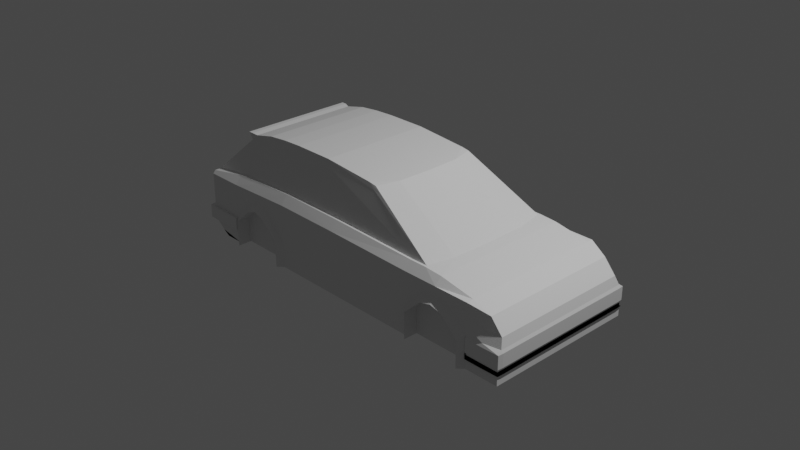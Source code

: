 # Source: restart09.blend  (saved by Blender 3.3.6; exported with 4.5.12 LTS)
import bpy
from mathutils import Matrix  # noqa: F401  (used for matrix-valued properties, if any)

bpy.ops.wm.read_factory_settings(use_empty=True)
scene = bpy.context.scene
scene.name = 'Scene'

# ---- collections
col_collection = bpy.data.collections.new('Collection'); scene.collection.children.link(col_collection)
col_reference = bpy.data.collections.new('Reference'); scene.collection.children.link(col_reference)

# ---- world
world_world = bpy.data.worlds.new('World'); scene.world = world_world
world_world.use_nodes = True; world_world.node_tree.nodes.clear()
_N = world_world.node_tree.nodes; _L = world_world.node_tree.links
n0 = _N.new('ShaderNodeOutputWorld'); n0.name = 'World Output'; n0.location = (300, 300)
n1 = _N.new('ShaderNodeBackground'); n1.name = 'Background'; n1.location = (10, 300)
n1.inputs[0].default_value = (0.05088, 0.05088, 0.05088, 1.0)
_L.new(n1.outputs[0], n0.inputs[0])
n0.is_active_output = True
world_world.color = (0.05088, 0.05088, 0.05088)
world_world.use_sun_shadow = False
world_world.sun_shadow_jitter_overblur = 0.0

# ---- cameras
cam_camera = bpy.data.cameras.new('Camera')
cam_camera.clip_end = 100.0
cam_camera.ortho_scale = 7.314

# ---- lights
light_light = bpy.data.lights.new('Light', 'POINT')
light_light.transmission_factor = 0.0
light_light.energy = 1000.0
light_light.shadow_soft_size = 0.1
light_light.shadow_maximum_resolution = 0.006
light_light.use_absolute_resolution = True

# ---- meshes
me_cube = bpy.data.meshes.new('Cube')
me_cube.from_pydata([(-1.945, 0.7593, -0.3315), (-2.067, 0.7593, 0.3249), (2.067, 0.7593, -0.3812), (1.63, 0.7593, -0.3812), (1.693, 0.7593, 0.2988), (1.304, 0.7593, -0.3812), (1.304, 0.7593, 0.3687), (0.974, 0.7593, -0.3812), (0.9109, 0.7593, 0.3812), (-0.1053, 0.7593, 0.4127), (-0.1053, 0.7593, -0.3812), (-1.592, 0.7593, -0.3812), (-1.655, 0.7593, 0.3823), (-1.268, 0.7593, 0.4052), (-1.268, 0.7593, -0.3812), (-0.8794, 0.7593, 0.4225), (-0.8794, 0.7593, -0.3812), (-2.067, 0.7593, 0.2921), (1.907, 0.7593, 0.2207), (-2.067, 0.4616, 0.158), (-2.067, 0.4616, 0.2921), (2.067, 0.4616, -0.3812), (-1.55, 0.0, 0.8188), (-0.4039, 0.0, 0.9082), (-1.309, 0.0, 0.8755), (-0.8561, 0.0, 0.9082), (-2.067, 0.7593, 0.158), (2.038, 0.7593, 0.06898), (1.437, 0.7593, 0.09484), (1.304, 0.7593, 0.1294), (1.166, 0.7593, 0.09484), (-1.083, 0.0, 0.8982), (0.1897, 0.0, 0.8596), (-1.373, 0.7593, 0.09654), (-1.268, 0.7593, 0.1325), (-1.161, 0.7593, 0.1021), (-1.945, 0.0, -0.3315), (-2.067, 0.0, 0.3249), (2.067, 0.0, -0.3812), (1.693, 0.0, 0.2988), (1.693, 0.0, -0.3812), (1.304, 0.0, -0.3812), (1.304, 0.0, 0.3687), (0.974, 0.0, -0.3812), (0.1897, 0.3784, 0.8596), (1.161, 0.4616, 0.3812), (-0.1053, 0.0, -0.3812), (-1.655, 0.0, -0.3812), (0.3426, 0.3784, 0.8457), (-2.067, 0.4616, 0.3249), (-1.268, 0.0, -0.3812), (-1.55, 0.3784, 0.8188), (-0.8794, 0.0, -0.3812), (1.907, 0.0, 0.2207), (-2.067, 0.0, 0.2921), (-2.067, 0.0, 0.158), (2.038, 0.0, 0.06898), (-2.067, 0.7593, -0.08839), (2.067, 0.7593, -0.02816), (1.63, 0.7593, -0.08839), (1.304, 0.7593, -0.08839), (0.974, 0.7593, -0.08839), (0.3552, 0.0, 0.846), (0.2774, 0.6224, 0.8456), (-1.592, 0.7593, -0.08839), (-1.268, 0.7593, -0.08839), (-0.9425, 0.7593, -0.08746), (2.067, 0.0, -0.02816), (-2.067, 0.0, -0.08839), (-1.083, 0.6224, 0.8982), (1.693, 0.7593, -0.3812), (-1.309, 0.6224, 0.8755), (0.9109, 0.7593, -0.3812), (-1.55, 0.6224, 0.8188), (-1.655, 0.7593, -0.3812), (-0.9425, 0.7593, -0.3812), (-0.8561, 0.6224, 0.9082), (0.1897, 0.6224, 0.8596), (-0.4039, 0.6224, 0.9082), (1.11, 0.7851, 0.3812), (1.172, 0.0, 0.3812), (1.097, 0.7593, 0.3812), (1.63, 0.0, -0.3812), (0.9109, 0.0, -0.3812), (-1.592, 0.0, -0.3812), (-0.9425, 0.0, -0.3812), (-2.067, 0.8585, -0.08839), (-1.945, 0.8585, -0.3315), (-1.655, 0.8585, -0.3812), (1.693, 0.7851, 0.2988), (2.067, 0.8218, -0.02816), (2.067, 0.8585, -0.3812), (1.693, 0.8585, -0.3812), (1.304, 0.7851, 0.3687), (1.693, 0.8585, -0.02816), (-0.1053, 0.7851, 0.4117), (0.9109, 0.7851, 0.3812), (0.9109, 0.8585, -0.08839), (0.9109, 0.8585, -0.3812), (-0.1053, 0.8585, -0.3812), (-0.8794, 0.7851, 0.4214), (-0.1053, 0.8585, -0.08839), (-2.067, 0.8315, 0.3249), (-1.655, 0.7851, 0.3822), (-1.655, 0.8585, -0.08839), (-1.268, 0.7851, 0.4044), (-0.8794, 0.8585, -0.3812), (-0.8794, 0.8585, -0.08785), (-2.067, 0.8585, 0.2921), (1.907, 0.7851, 0.2207), (1.693, 0.8585, 0.2921), (1.304, 0.8585, 0.2921), (0.9109, 0.8585, 0.2921), (-0.1053, 0.8585, 0.3124), (-1.655, 0.8585, 0.2921), (-1.268, 0.8585, 0.3067), (-0.8794, 0.8585, 0.32), (-2.067, 0.8585, 0.158), (2.038, 0.7851, 0.06898), (1.463, 0.8585, 0.158), (1.304, 0.8585, 0.1925), (1.14, 0.8585, 0.158), (-0.1053, 0.8585, 0.1678), (-1.394, 0.8585, 0.1603), (-1.268, 0.8585, 0.1977), (-1.141, 0.8585, 0.1683), (1.63, 0.9187, -0.08839), (1.63, 0.9187, -0.3812), (0.974, 0.9187, -0.08839), (0.974, 0.9187, -0.3812), (-1.592, 0.9163, -0.08839), (-1.592, 0.9163, -0.3812), (-0.9425, 0.9163, -0.08819), (-0.9425, 0.9163, -0.3812), (1.304, 0.9187, 0.1294), (1.437, 0.9187, 0.09484), (1.166, 0.9187, 0.09484), (-1.373, 0.9163, 0.09545), (-1.268, 0.9163, 0.1302), (-1.161, 0.9163, 0.09944), (-1.945, 0.4616, -0.3315), (1.693, 0.4616, 0.2988), (1.693, 0.4616, -0.3812), (1.304, 0.4616, -0.3812), (1.304, 0.4616, 0.3687), (0.9109, 0.4616, -0.3812), (-0.1053, 0.4616, -0.3812), (-1.655, 0.4616, -0.3812), (-1.268, 0.4616, -0.3812), (-0.8794, 0.4616, -0.3812), (1.907, 0.4616, 0.2207), (2.038, 0.4616, 0.06898), (2.067, 0.4616, -0.02816), (-2.067, 0.4616, -0.08839), (1.63, 0.4616, -0.3812), (0.974, 0.4616, -0.3812), (-1.592, 0.4616, -0.3812), (-0.9425, 0.4616, -0.3812), (-0.4039, 0.3784, 0.9082), (-1.309, 0.3784, 0.8755), (-1.083, 0.3784, 0.8982), (-0.8561, 0.3784, 0.9082), (-2.067, 0.7593, -0.2348), (-1.945, 0.8089, -0.3315), (-2.067, 0.0, -0.2348), (-1.945, 0.2308, -0.3315), (-2.067, 0.8089, -0.08839), (-2.067, 0.6105, -0.08839), (-2.067, 0.8585, -0.2348), (-1.861, 0.8585, -0.3812), (-1.655, 0.8585, -0.2348), (-1.861, 0.8585, -0.08839), (-1.945, 0.6105, -0.3315), (-2.067, 0.2308, -0.08839), (-2.067, 0.4616, -0.2348), (-2.067, 0.2308, -0.2348), (-1.861, 0.8585, -0.2348), (-2.067, 0.6105, -0.2348), (-2.067, 0.8089, -0.2348), (-2.067, 0.8089, -0.08839), (-2.067, 0.7593, -0.08839), (-2.067, 0.6105, -0.08839), (-1.861, 0.8585, -0.08839), (-1.655, 0.8585, -0.08839), (-2.067, 0.2308, -0.08839), (-2.067, 0.4616, -0.08839), (-2.067, 0.7593, -0.2348), (-2.067, 0.0, -0.08839), (-2.067, 0.0, -0.2348), (-2.067, 0.8585, -0.08839), (-2.067, 0.8585, -0.2348), (-1.655, 0.8585, -0.2348), (-2.067, 0.4616, -0.2348), (-2.067, 0.2308, -0.2348), (-1.861, 0.8585, -0.2348), (-2.067, 0.6105, -0.2348), (-2.067, 0.8089, -0.2348), (-2.067, 0.8089, -0.08839), (-2.067, 0.7593, -0.08839), (-2.067, 0.6105, -0.08839), (-1.861, 0.8585, -0.08839), (-1.655, 0.8585, -0.08839), (-2.067, 0.2308, -0.08839), (-2.067, 0.4616, -0.08839), (-2.067, 0.7593, -0.2348), (-2.067, 0.0, -0.08839), (-2.067, 0.0, -0.2348), (-2.067, 0.8585, -0.08839), (-2.067, 0.8585, -0.2348), (-1.655, 0.8585, -0.2348), (-2.067, 0.4616, -0.2348), (-2.067, 0.2308, -0.2348), (-1.861, 0.8585, -0.2348), (-2.067, 0.6105, -0.2348), (-2.067, 0.8089, -0.2348), (-2.067, 0.8089, -0.08839), (-2.067, 0.7593, -0.08839), (-2.067, 0.6105, -0.08839), (-1.861, 0.8585, -0.08839), (-1.655, 0.8585, -0.08839), (-2.067, 0.2308, -0.08839), (-2.067, 0.4616, -0.08839), (-2.067, 0.7593, -0.2348), (-2.067, 0.0, -0.08839), (-2.067, 0.0, -0.2348), (-2.067, 0.8585, -0.08839), (-2.067, 0.8585, -0.2348), (-1.655, 0.8585, -0.2348), (-2.067, 0.4616, -0.2348), (-2.067, 0.2308, -0.2348), (-1.861, 0.8585, -0.2348), (-2.067, 0.6105, -0.2348), (-2.067, 0.8089, -0.2348), (-2.136, 0.8089, -0.08839), (-2.136, 0.7593, -0.08839), (-2.136, 0.6105, -0.08839), (-1.861, 0.8898, -0.08839), (-1.655, 0.8898, -0.08839), (-2.136, 0.2308, -0.08839), (-2.136, 0.4616, -0.08839), (-2.136, 0.7593, -0.2348), (-2.136, 0.0, -0.08839), (-2.136, 0.0, -0.2348), (-2.127, 0.8806, -0.08839), (-2.127, 0.8806, -0.2348), (-1.655, 0.8898, -0.2348), (-2.136, 0.4616, -0.2348), (-2.136, 0.2308, -0.2348), (-1.861, 0.8898, -0.2348), (-2.136, 0.6105, -0.2348), (-2.136, 0.8089, -0.2348), (2.067, 0.7593, -0.2348), (2.067, 0.8089, -0.02816), (2.067, 0.0, -0.2348), (2.067, 0.6105, -0.3812), (2.067, 0.2308, -0.02816), (2.067, 0.8089, -0.3812), (2.067, 0.8585, -0.2348), (1.88, 0.8585, -0.3812), (1.693, 0.8585, -0.2348), (1.88, 0.8585, -0.02816), (2.067, 0.2308, -0.3812), (2.067, 0.6105, -0.02816), (2.067, 0.4616, -0.2348), (2.067, 0.6105, -0.2348), (1.88, 0.8585, -0.2348), (2.067, 0.2308, -0.2348), (2.067, 0.8089, -0.2348), (2.082, 0.8089, -0.05973), (2.078, 0.8693, -0.05973), (2.082, 0.2308, -0.05973), (2.082, 0.0, -0.05973), (1.88, 0.8738, -0.05973), (2.082, 0.6105, -0.05973), (2.082, 0.4616, -0.05973), (2.082, 0.7593, -0.05973), (2.082, 0.7593, -0.2061), (2.082, 0.0, -0.2061), (2.078, 0.8693, -0.2061), (1.693, 0.8738, -0.05973), (1.693, 0.8738, -0.2061), (2.082, 0.4616, -0.2061), (2.082, 0.6105, -0.2061), (1.88, 0.8738, -0.2061), (2.082, 0.2308, -0.2061), (2.082, 0.8089, -0.2061), (2.082, 0.4616, -0.2733), (2.067, 0.4616, -0.2733), (1.88, 0.8585, -0.2733), (1.88, 0.8738, -0.2733), (1.693, 0.8738, -0.2733), (1.693, 0.8585, -0.2733), (2.067, 0.6105, -0.2733), (2.067, 0.7593, -0.2733), (2.067, 0.8585, -0.2733), (2.082, 0.6105, -0.2733), (2.067, 0.2308, -0.2733), (2.067, 0.0, -0.2733), (2.067, 0.8089, -0.2733), (2.082, 0.7593, -0.2733), (2.078, 0.8693, -0.2733), (2.082, 0.2308, -0.2733), (2.082, 0.0, -0.2733), (2.082, 0.8089, -0.2733), (2.067, 0.7593, -0.3812), (2.067, 0.4616, -0.3812), (2.067, 0.0, -0.3812), (2.067, 0.8585, -0.3812), (2.067, 0.6105, -0.3812), (2.067, 0.8089, -0.3812), (2.067, 0.2308, -0.3812), (2.067, 0.6105, -0.2733), (2.067, 0.6105, -0.2061), (2.067, 0.4616, -0.2061), (2.067, 0.4616, -0.2733), (2.067, 0.7593, -0.2061), (1.88, 0.8585, -0.2061), (2.067, 0.8582, -0.2061), (1.693, 0.8585, -0.2061), (2.067, 0.2308, -0.2061), (2.067, 0.0, -0.2061), (2.067, 0.8083, -0.2061), (2.067, 0.8582, -0.2733), (2.067, 0.7593, -0.2733), (2.067, 0.8083, -0.2733), (1.88, 0.8585, -0.2733), (1.693, 0.8585, -0.2733), (2.067, 0.2308, -0.2733), (2.067, 0.0, -0.2733), (-1.105, 0.6386, 0.8399), (0.4517, 0.0, 0.791), (-0.8588, 0.6386, 0.8508), (0.3742, 0.6386, 0.7907), (0.2749, 0.6386, 0.803), (-0.3686, 0.6386, 0.8496), (-1.611, 0.6386, 0.7604), (-1.611, 0.0, 0.7604), (-1.35, 0.6386, 0.8172), (-1.611, 0.3882, 0.7604), (0.4393, 0.3882, 0.7908), (1.112, 0.0, 0.4155), (-0.8777, 0.7492, 0.4583), (1.036, 0.7492, 0.4155), (0.8577, 0.7492, 0.4165), (-0.1273, 0.7492, 0.4492), (-1.939, 0.7255, 0.447), (-1.63, 0.7492, 0.4187), (-1.255, 0.7492, 0.4415), (-1.939, 0.0, 0.447), (-1.939, 0.4411, 0.447), (1.101, 0.4555, 0.4155), (-0.1583, 0.7444, 0.4667), (-0.8592, 0.7444, 0.4751), (-0.8419, 0.6433, 0.8337), (-0.3788, 0.6434, 0.8326), (-1.267, 0.7442, 0.4578), (-1.595, 0.7444, 0.4379), (-1.34, 0.6435, 0.801), (-1.131, 0.6437, 0.8204), (0.7981, 0.7444, 0.4355), (-0.1169, 0.7441, 0.4659), (-0.3365, 0.6438, 0.8303), (0.2689, 0.6436, 0.7864), (-0.8946, 0.7444, 0.4746), (-1.229, 0.7444, 0.4597), (-1.093, 0.6434, 0.8234), (-0.8774, 0.6434, 0.8329), (-1.663, 0.6386, 0.8305), (-1.663, 0.0, 0.8305), (-1.663, 0.3882, 0.8305), (-1.611, 0.6386, 0.8305), (-1.611, 0.0, 0.8305), (-1.611, 0.3882, 0.8305)], [], [(152, 151, 56, 67, 255), (79, 81, 6, 93), (161, 160, 31, 25), (267, 256, 91, 257), (3, 59, 126, 127), (10, 16, 106, 99), (30, 61, 128, 136), (141, 39, 53, 150), (59, 28, 135, 126), (17, 1, 102, 108), (183, 191, 209, 201), (8, 81, 79, 96), (162, 177, 195, 186), (20, 49, 1, 17), (146, 46, 52, 149), (13, 15, 100, 105), (16, 75, 133, 106), (144, 45, 80, 42), (60, 29, 28, 59), (11, 74, 88, 131), (35, 34, 138, 139), (9, 8, 96, 95), (34, 33, 137, 138), (12, 13, 105, 103), (64, 33, 34, 65), (65, 34, 35, 66), (177, 162, 0, 172), (151, 150, 53, 56), (148, 157, 85, 50), (339, 332, 63, 48), (156, 148, 50, 84), (331, 329, 69, 76), (332, 333, 77, 63), (331, 76, 78, 334), (155, 143, 41, 43), (333, 334, 78, 77), (146, 145, 83, 46), (143, 154, 82, 41), (141, 144, 42, 39), (18, 4, 141, 150), (153, 19, 26, 57, 167), (266, 253, 38, 261), (106, 107, 101, 99), (61, 30, 29, 60), (19, 20, 17, 26), (142, 21, 261, 38, 40), (7, 61, 60, 5), (14, 65, 66, 75), (11, 64, 65, 14), (7, 72, 98, 129), (29, 30, 136, 134), (18, 27, 118, 109), (27, 58, 252, 90, 118), (5, 60, 59, 3), (28, 29, 134, 135), (140, 147, 47, 36, 165), (26, 17, 108, 117), (57, 26, 117, 86, 166), (1, 12, 103, 102), (75, 66, 132, 133), (70, 3, 127, 92), (6, 4, 89, 93), (64, 11, 131, 130), (66, 35, 139, 132), (154, 3, 70, 142), (155, 43, 83, 145), (156, 84, 47, 147), (157, 75, 16, 149), (256, 258, 91), (61, 7, 129, 128), (72, 10, 99, 98), (33, 64, 130, 137), (110, 89, 109), (111, 93, 89, 110), (112, 111, 120, 121), (113, 95, 96, 112), (125, 116, 113, 122), (108, 102, 103, 114), (114, 103, 105, 115), (115, 105, 100, 116), (124, 115, 116, 125), (123, 114, 115, 124), (117, 108, 114, 123), (125, 122, 101, 107), (122, 113, 112, 121), (120, 111, 110, 119), (119, 110, 109, 118), (94, 119, 118, 90, 260), (112, 96, 79, 93, 111), (101, 122, 121, 97), (16, 10, 146, 149), (86, 117, 123, 104, 171), (86, 171, 182, 189), (100, 95, 113, 116), (99, 101, 97, 98), (257, 265, 288, 294), (127, 126, 94, 259, 92), (128, 129, 98, 97), (130, 131, 88, 170, 104), (133, 132, 107, 106), (135, 134, 120, 119), (134, 136, 121, 120), (138, 137, 123, 124), (139, 138, 124, 125), (126, 135, 119, 94), (136, 128, 97, 121), (137, 130, 104, 123), (132, 139, 125, 107), (338, 336, 22, 51), (160, 159, 24, 31), (78, 76, 161, 158), (44, 158, 23, 32), (159, 51, 22, 24), (48, 63, 77, 44), (337, 335, 73, 71), (329, 337, 71, 69), (62, 48, 44, 32), (71, 73, 51, 159), (77, 78, 158, 44), (15, 9, 95, 100), (69, 71, 159, 160), (335, 338, 51, 73), (85, 157, 149, 52), (11, 156, 147, 74), (7, 155, 145, 72), (82, 154, 142, 40), (0, 74, 147, 140, 172), (70, 2, 254, 21, 142), (55, 54, 20, 19), (264, 263, 21, 254), (68, 55, 19, 153, 173), (4, 6, 144, 141), (5, 3, 154, 143), (10, 72, 145, 146), (7, 5, 143, 155), (351, 352, 353, 354), (11, 14, 148, 156), (330, 339, 48, 62), (14, 75, 157, 148), (27, 18, 150, 151), (175, 174, 140, 165), (6, 81, 45, 144), (54, 37, 49, 20), (76, 69, 160, 161), (58, 27, 151, 152, 262), (4, 18, 109, 89), (164, 175, 165, 36), (174, 175, 193, 192), (177, 174, 192, 195), (169, 176, 170, 88), (87, 168, 176, 169), (104, 170, 191, 183), (174, 177, 172, 140), (175, 164, 188, 193), (171, 104, 183, 182), (163, 178, 168, 87), (0, 162, 178, 163), (57, 166, 179, 180), (191, 194, 212, 209), (74, 0, 163, 87, 169, 88), (181, 180, 198, 199), (196, 186, 204, 214), (192, 193, 211, 210), (180, 179, 197, 198), (190, 196, 214, 208), (185, 181, 199, 203), (167, 57, 180, 181), (170, 176, 194, 191), (168, 178, 196, 190), (176, 168, 190, 194), (173, 153, 185, 184), (68, 173, 184, 187), (178, 162, 186, 196), (166, 86, 189, 179), (153, 167, 181, 185), (197, 207, 225, 215), (213, 210, 228, 231), (205, 202, 220, 223), (202, 203, 221, 220), (207, 200, 218, 225), (212, 208, 226, 230), (200, 201, 219, 218), (201, 209, 227, 219), (182, 183, 201, 200), (194, 190, 208, 212), (189, 182, 200, 207), (184, 185, 203, 202), (187, 184, 202, 205), (195, 192, 210, 213), (179, 189, 207, 197), (186, 195, 213, 204), (193, 188, 206, 211), (216, 215, 233, 234), (226, 232, 250, 244), (221, 217, 235, 239), (229, 224, 242, 247), (222, 231, 249, 240), (215, 225, 243, 233), (231, 228, 246, 249), (223, 220, 238, 241), (204, 213, 231, 222), (211, 206, 224, 229), (203, 199, 217, 221), (208, 214, 232, 226), (198, 197, 215, 216), (210, 211, 229, 228), (214, 204, 222, 232), (199, 198, 216, 217), (209, 212, 230, 227), (250, 233, 243, 244), (248, 236, 237, 245), (241, 238, 247, 242), (238, 239, 246, 247), (244, 243, 236, 248), (239, 235, 249, 246), (235, 234, 240, 249), (240, 234, 233, 250), (228, 229, 247, 246), (232, 222, 240, 250), (217, 216, 234, 235), (227, 230, 248, 245), (219, 227, 245, 237), (218, 219, 237, 236), (230, 226, 244, 248), (225, 218, 236, 243), (220, 221, 239, 238), (251, 264, 254, 2), (266, 263, 287, 296), (94, 260, 272, 279), (258, 265, 257, 91), (92, 259, 265, 258), (255, 67, 271, 270), (2, 70, 92, 258, 256), (263, 266, 261, 21), (300, 289, 325, 322), (252, 58, 275, 268), (259, 94, 279, 280), (263, 264, 292, 287), (251, 2, 256, 267), (283, 272, 269, 278), (275, 273, 282, 276), (273, 274, 281, 282), (280, 279, 272, 283), (274, 270, 284, 281), (270, 271, 277, 284), (268, 285, 278, 269), (275, 276, 285, 268), (281, 284, 319, 313), (290, 280, 318, 326), (58, 262, 273, 275), (262, 152, 274, 273), (264, 251, 293, 292), (152, 255, 270, 274), (286, 295, 311, 314), (260, 90, 269, 272), (90, 252, 268, 269), (294, 288, 289, 300), (296, 287, 286, 301), (287, 292, 295, 286), (292, 293, 299, 295), (297, 296, 301, 302), (288, 291, 290, 289), (298, 294, 300, 303), (293, 298, 303, 299), (295, 299, 323, 311), (253, 266, 296, 297), (265, 259, 291, 288), (267, 257, 294, 298), (251, 267, 298, 293), (299, 303, 324, 323), (280, 283, 316, 318), (259, 280, 290, 291), (303, 300, 322, 324), (254, 2, 304, 308), (91, 256, 309, 307), (21, 254, 308, 305), (261, 38, 306, 310), (256, 2, 304, 309), (21, 261, 310, 305), (316, 317, 322, 325), (321, 315, 323, 324), (312, 313, 314, 311), (317, 321, 324, 322), (318, 316, 325, 326), (313, 319, 327, 314), (319, 320, 328, 327), (315, 312, 311, 323), (284, 277, 320, 319), (276, 282, 312, 315), (289, 290, 326, 325), (278, 285, 321, 317), (282, 281, 313, 312), (301, 286, 314, 327), (285, 276, 315, 321), (302, 301, 327, 328), (283, 278, 317, 316), (340, 350, 339, 330), (345, 349, 338, 335), (355, 356, 357, 358), (346, 345, 335, 337), (349, 348, 336, 338), (359, 360, 361, 362), (342, 343, 333, 332), (363, 364, 365, 366), (9, 15, 341, 344), (350, 342, 332, 339), (45, 81, 342, 350), (15, 13, 347, 341), (81, 8, 343, 342), (8, 9, 344, 343), (49, 37, 348, 349), (12, 1, 345, 346), (13, 12, 346, 347), (1, 49, 349, 345), (80, 45, 350, 340), (161, 25, 23, 158), (344, 341, 352, 351), (341, 331, 353, 352), (331, 334, 354, 353), (334, 344, 351, 354), (347, 346, 356, 355), (346, 337, 357, 356), (337, 329, 358, 357), (329, 347, 355, 358), (343, 344, 360, 359), (344, 334, 361, 360), (334, 333, 362, 361), (333, 343, 359, 362), (341, 347, 364, 363), (347, 329, 365, 364), (329, 331, 366, 365), (331, 341, 363, 366), (338, 336, 368, 369), (335, 338, 369, 367), (369, 368, 371, 372), (367, 369, 372, 370), (370, 372, 51, 73), (372, 371, 22, 51), (370, 73, 335, 367)])
_uv = me_cube.uv_layers.new(name='UVMap')
_uv.uv.foreach_set('vector', [0.457, 0.549, 0.526, 0.549, 0.526, 0.625, 0.457, 0.625, 0.457, 0.587, 0.6806, 0.5, 0.6806, 0.5, 0.6711, 0.5, 0.6711, 0.5, 0.8032, 0.549, 0.8267, 0.549, 0.8267, 0.625, 0.8032, 0.625, 0.416, 0.5, 0.375, 0.5, 0.375, 0.5, 0.416, 0.5, 0.375, 0.4736, 0.457, 0.4736, 0.457, 0.4736, 0.375, 0.4736, 0.2601, 0.5, 0.1968, 0.5, 0.1968, 0.5, 0.2601, 0.5, 0.5083, 0.4339, 0.457, 0.4339, 0.457, 0.4339, 0.5083, 0.4339, 0.6476, 0.549, 0.6476, 0.625, 0.5958, 0.625, 0.5958, 0.549, 0.457, 0.4736, 0.5083, 0.4736, 0.5083, 0.4736, 0.457, 0.4736, 0.5958, 0.25, 0.6065, 0.25, 0.6065, 0.25, 0.5958, 0.25, 0.457, 0.2749, 0.416, 0.2749, 0.416, 0.2749, 0.457, 0.2749, 0.6949, 0.5, 0.6806, 0.5, 0.6806, 0.5, 0.6949, 0.5, 0.416, 0.25, 0.416, 0.2255, 0.416, 0.2255, 0.416, 0.25, 0.5958, 0.201, 0.6065, 0.201, 0.6065, 0.25, 0.5958, 0.25, 0.2601, 0.549, 0.2601, 0.625, 0.1968, 0.625, 0.1968, 0.549, 0.8267, 0.5, 0.8032, 0.5, 0.8032, 0.5, 0.8267, 0.5, 0.1968, 0.5, 0.193, 0.5, 0.193, 0.5, 0.1968, 0.5, 0.6711, 0.549, 0.6808, 0.549, 0.681, 0.625, 0.6711, 0.625, 0.457, 0.4539, 0.5083, 0.4539, 0.5083, 0.4736, 0.457, 0.4736, 0.1537, 0.5, 0.1499, 0.5, 0.1499, 0.5, 0.1537, 0.5, 0.5083, 0.318, 0.5083, 0.2983, 0.5083, 0.2983, 0.5083, 0.318, 0.7399, 0.5, 0.6949, 0.5, 0.6949, 0.5, 0.7399, 0.5, 0.5083, 0.2983, 0.5083, 0.2787, 0.5083, 0.2787, 0.5083, 0.2983, 0.8501, 0.5, 0.8267, 0.5, 0.8267, 0.5, 0.8501, 0.5, 0.457, 0.2787, 0.5083, 0.2787, 0.5083, 0.2983, 0.457, 0.2983, 0.457, 0.2983, 0.5083, 0.2983, 0.5083, 0.318, 0.457, 0.318, 0.416, 0.2255, 0.416, 0.25, 0.375, 0.25, 0.375, 0.2255, 0.526, 0.549, 0.5958, 0.549, 0.5958, 0.625, 0.526, 0.625, 0.1733, 0.549, 0.193, 0.549, 0.193, 0.625, 0.1733, 0.625, 0.6808, 0.549, 0.6806, 0.5, 0.6806, 0.5, 0.6808, 0.549, 0.1537, 0.549, 0.1733, 0.549, 0.1733, 0.625, 0.1537, 0.625, 0.8032, 0.5, 0.8267, 0.5, 0.8267, 0.5, 0.8032, 0.5, 0.6806, 0.5, 0.6949, 0.5, 0.6949, 0.5, 0.6806, 0.5, 0.8032, 0.5, 0.8032, 0.5, 0.7399, 0.5, 0.7399, 0.5, 0.3089, 0.549, 0.3289, 0.549, 0.3289, 0.625, 0.3089, 0.625, 0.6949, 0.5, 0.7399, 0.5, 0.7399, 0.5, 0.6949, 0.5, 0.2601, 0.549, 0.3051, 0.549, 0.3051, 0.625, 0.2601, 0.625, 0.3289, 0.549, 0.3486, 0.549, 0.3486, 0.625, 0.3289, 0.625, 0.6476, 0.549, 0.6711, 0.549, 0.6711, 0.625, 0.6476, 0.625, 0.5958, 0.5, 0.6476, 0.5, 0.6476, 0.549, 0.5958, 0.549, 0.457, 0.201, 0.526, 0.201, 0.526, 0.25, 0.457, 0.25, 0.457, 0.2255, 0.416, 0.587, 0.416, 0.625, 0.375, 0.625, 0.375, 0.587, 0.375, 0.3218, 0.457, 0.3218, 0.457, 0.3851, 0.375, 0.3851, 0.457, 0.4339, 0.5083, 0.4339, 0.5083, 0.4539, 0.457, 0.4539, 0.526, 0.201, 0.5958, 0.201, 0.5958, 0.25, 0.526, 0.25, 0.3524, 0.549, 0.375, 0.549, 0.375, 0.587, 0.375, 0.625, 0.3524, 0.625, 0.375, 0.4339, 0.457, 0.4339, 0.457, 0.4539, 0.375, 0.4539, 0.375, 0.2983, 0.457, 0.2983, 0.457, 0.318, 0.375, 0.318, 0.375, 0.2787, 0.457, 0.2787, 0.457, 0.2983, 0.375, 0.2983, 0.3089, 0.5, 0.3051, 0.5, 0.3051, 0.5, 0.3089, 0.5, 0.5083, 0.4539, 0.5083, 0.4339, 0.5083, 0.4339, 0.5083, 0.4539, 0.5958, 0.5, 0.526, 0.5, 0.526, 0.5, 0.5958, 0.5, 0.526, 0.5, 0.457, 0.5, 0.457, 0.5, 0.457, 0.5, 0.526, 0.5, 0.375, 0.4539, 0.457, 0.4539, 0.457, 0.4736, 0.375, 0.4736, 0.5083, 0.4736, 0.5083, 0.4539, 0.5083, 0.4539, 0.5083, 0.4736, 0.125, 0.549, 0.1499, 0.549, 0.1499, 0.625, 0.125, 0.625, 0.125, 0.587, 0.526, 0.25, 0.5958, 0.25, 0.5958, 0.25, 0.526, 0.25, 0.457, 0.25, 0.526, 0.25, 0.526, 0.25, 0.457, 0.25, 0.457, 0.25, 0.874, 0.5, 0.8501, 0.5, 0.8501, 0.5, 0.875, 0.5, 0.375, 0.318, 0.457, 0.318, 0.457, 0.318, 0.375, 0.318, 0.3524, 0.5, 0.3486, 0.5, 0.3486, 0.5, 0.3524, 0.5, 0.6711, 0.5, 0.6476, 0.5, 0.6476, 0.5, 0.6711, 0.5, 0.457, 0.2787, 0.375, 0.2787, 0.375, 0.2787, 0.457, 0.2787, 0.457, 0.318, 0.5083, 0.318, 0.5083, 0.318, 0.457, 0.318, 0.3486, 0.549, 0.3486, 0.5, 0.3524, 0.5, 0.3524, 0.549, 0.3089, 0.549, 0.3089, 0.625, 0.3051, 0.625, 0.3051, 0.549, 0.1537, 0.549, 0.1537, 0.625, 0.1499, 0.625, 0.1499, 0.549, 0.193, 0.549, 0.193, 0.5, 0.1968, 0.5, 0.1968, 0.549, 0.375, 0.5, 0.3637, 0.5, 0.375, 0.5, 0.457, 0.4339, 0.375, 0.4339, 0.375, 0.4339, 0.457, 0.4339, 0.3051, 0.5, 0.2601, 0.5, 0.2601, 0.5, 0.3051, 0.5, 0.5083, 0.2787, 0.457, 0.2787, 0.457, 0.2787, 0.5083, 0.2787, 0.5958, 0.4774, 0.625, 0.4774, 0.5958, 0.5, 0.5958, 0.4539, 0.625, 0.4539, 0.625, 0.4774, 0.5958, 0.4774, 0.5958, 0.4301, 0.5958, 0.4539, 0.526, 0.4539, 0.526, 0.4301, 0.5958, 0.3851, 0.6258, 0.3851, 0.625, 0.4301, 0.5958, 0.4301, 0.526, 0.3218, 0.5958, 0.3218, 0.5958, 0.3851, 0.526, 0.3851, 0.5958, 0.25, 0.6065, 0.25, 0.6251, 0.2749, 0.5958, 0.2749, 0.5958, 0.2749, 0.6251, 0.2749, 0.6257, 0.2983, 0.5958, 0.2983, 0.5958, 0.2983, 0.6257, 0.2983, 0.626, 0.3218, 0.5958, 0.3218, 0.526, 0.2983, 0.5958, 0.2983, 0.5958, 0.3218, 0.526, 0.3218, 0.526, 0.2749, 0.5958, 0.2749, 0.5958, 0.2983, 0.526, 0.2983, 0.526, 0.25, 0.5958, 0.25, 0.5958, 0.2749, 0.526, 0.2749, 0.526, 0.3218, 0.526, 0.3851, 0.457, 0.3851, 0.457, 0.3218, 0.526, 0.3851, 0.5958, 0.3851, 0.5958, 0.4301, 0.526, 0.4301, 0.526, 0.4539, 0.5958, 0.4539, 0.5958, 0.4774, 0.526, 0.4774, 0.526, 0.4774, 0.5958, 0.4774, 0.5958, 0.5, 0.526, 0.5, 0.457, 0.4774, 0.526, 0.4774, 0.526, 0.5, 0.457, 0.5, 0.457, 0.4887, 0.5958, 0.4301, 0.625, 0.4301, 0.625, 0.4421, 0.625, 0.4539, 0.5958, 0.4539, 0.457, 0.3851, 0.526, 0.3851, 0.526, 0.4301, 0.457, 0.4301, 0.1968, 0.5, 0.2601, 0.5, 0.2601, 0.549, 0.1968, 0.549, 0.457, 0.25, 0.526, 0.25, 0.526, 0.2749, 0.457, 0.2749, 0.457, 0.2624, 0.457, 0.25, 0.457, 0.2624, 0.457, 0.2624, 0.457, 0.25, 0.626, 0.3218, 0.6258, 0.3851, 0.5958, 0.3851, 0.5958, 0.3218, 0.375, 0.3851, 0.457, 0.3851, 0.457, 0.4301, 0.375, 0.4301, 0.416, 0.5, 0.416, 0.4887, 0.416, 0.4887, 0.416, 0.5, 0.375, 0.4736, 0.457, 0.4736, 0.457, 0.4774, 0.416, 0.4774, 0.375, 0.4774, 0.457, 0.4339, 0.375, 0.4339, 0.375, 0.4301, 0.457, 0.4301, 0.457, 0.2787, 0.375, 0.2787, 0.375, 0.2749, 0.416, 0.2749, 0.457, 0.2749, 0.375, 0.318, 0.457, 0.318, 0.457, 0.3218, 0.375, 0.3218, 0.5083, 0.4736, 0.5083, 0.4539, 0.526, 0.4539, 0.526, 0.4774, 0.5083, 0.4539, 0.5083, 0.4339, 0.526, 0.4301, 0.526, 0.4539, 0.5083, 0.2983, 0.5083, 0.2787, 0.526, 0.2749, 0.526, 0.2983, 0.5083, 0.318, 0.5083, 0.2983, 0.526, 0.2983, 0.526, 0.3218, 0.457, 0.4736, 0.5083, 0.4736, 0.526, 0.4774, 0.457, 0.4774, 0.5083, 0.4339, 0.457, 0.4339, 0.457, 0.4301, 0.526, 0.4301, 0.5083, 0.2787, 0.457, 0.2787, 0.457, 0.2749, 0.526, 0.2749, 0.457, 0.318, 0.5083, 0.318, 0.526, 0.3218, 0.457, 0.3218, 0.6228, 0.201, 0.6228, 0.125, 0.625, 0.125, 0.625, 0.201, 0.8267, 0.549, 0.8501, 0.549, 0.8501, 0.625, 0.8267, 0.625, 0.7399, 0.5, 0.8032, 0.5, 0.8032, 0.549, 0.7399, 0.549, 0.6949, 0.549, 0.7399, 0.549, 0.7399, 0.625, 0.6949, 0.625, 0.8501, 0.549, 0.875, 0.549, 0.875, 0.625, 0.8501, 0.625, 0.6808, 0.549, 0.6806, 0.5, 0.6949, 0.5, 0.6949, 0.549, 0.8501, 0.5, 0.8749, 0.5, 0.875, 0.5, 0.8501, 0.5, 0.8267, 0.5, 0.8501, 0.5, 0.8501, 0.5, 0.8267, 0.5, 0.681, 0.625, 0.6808, 0.549, 0.6949, 0.549, 0.6949, 0.625, 0.8501, 0.5, 0.875, 0.5, 0.875, 0.549, 0.8501, 0.549, 0.6949, 0.5, 0.7399, 0.5, 0.7399, 0.549, 0.6949, 0.549, 0.8032, 0.5, 0.7399, 0.5, 0.7399, 0.5, 0.8032, 0.5, 0.8267, 0.5, 0.8501, 0.5, 0.8501, 0.549, 0.8267, 0.549, 0.6228, 0.25, 0.6228, 0.201, 0.625, 0.201, 0.625, 0.25, 0.193, 0.625, 0.193, 0.549, 0.1968, 0.549, 0.1968, 0.625, 0.1537, 0.5, 0.1537, 0.549, 0.1499, 0.549, 0.1499, 0.5, 0.3089, 0.5, 0.3089, 0.549, 0.3051, 0.549, 0.3051, 0.5, 0.3486, 0.625, 0.3486, 0.549, 0.3524, 0.549, 0.3524, 0.625, 0.125, 0.5, 0.1499, 0.5, 0.1499, 0.549, 0.125, 0.549, 0.125, 0.5245, 0.3524, 0.5, 0.375, 0.5, 0.375, 0.5245, 0.375, 0.549, 0.3524, 0.549, 0.526, 0.125, 0.5958, 0.125, 0.5958, 0.201, 0.526, 0.201, 0.416, 0.5245, 0.416, 0.549, 0.375, 0.549, 0.375, 0.5245, 0.457, 0.125, 0.526, 0.125, 0.526, 0.201, 0.457, 0.201, 0.457, 0.163, 0.6476, 0.5, 0.6711, 0.5, 0.6711, 0.549, 0.6476, 0.549, 0.3289, 0.5, 0.3486, 0.5, 0.3486, 0.549, 0.3289, 0.549, 0.2601, 0.5, 0.3051, 0.5, 0.3051, 0.549, 0.2601, 0.549, 0.3089, 0.5, 0.3289, 0.5, 0.3289, 0.549, 0.3089, 0.549, 0.7417, 0.5, 0.8015, 0.5, 0.8011, 0.5, 0.7422, 0.5, 0.1537, 0.5, 0.1733, 0.5, 0.1733, 0.549, 0.1537, 0.549, 0.681, 0.625, 0.6808, 0.549, 0.6808, 0.549, 0.681, 0.625, 0.1733, 0.5, 0.193, 0.5, 0.193, 0.549, 0.1733, 0.549, 0.526, 0.5, 0.5958, 0.5, 0.5958, 0.549, 0.526, 0.549, 0.416, 0.163, 0.416, 0.201, 0.375, 0.201, 0.375, 0.163, 0.6711, 0.5, 0.6806, 0.5, 0.6808, 0.549, 0.6711, 0.549, 0.5958, 0.125, 0.6065, 0.125, 0.6065, 0.201, 0.5958, 0.201, 0.8032, 0.5, 0.8267, 0.5, 0.8267, 0.549, 0.8032, 0.549, 0.457, 0.5, 0.526, 0.5, 0.526, 0.549, 0.457, 0.549, 0.457, 0.5245, 0.6476, 0.5, 0.5958, 0.5, 0.5958, 0.5, 0.6476, 0.5, 0.416, 0.125, 0.416, 0.163, 0.375, 0.163, 0.375, 0.125, 0.416, 0.201, 0.416, 0.163, 0.416, 0.163, 0.416, 0.201, 0.416, 0.2255, 0.416, 0.201, 0.416, 0.201, 0.416, 0.2255, 0.375, 0.2624, 0.416, 0.2624, 0.416, 0.2749, 0.375, 0.2749, 0.375, 0.25, 0.416, 0.25, 0.416, 0.2624, 0.375, 0.2624, 0.457, 0.2749, 0.416, 0.2749, 0.416, 0.2749, 0.457, 0.2749, 0.416, 0.201, 0.416, 0.2255, 0.375, 0.2255, 0.375, 0.201, 0.416, 0.163, 0.416, 0.125, 0.416, 0.125, 0.416, 0.163, 0.457, 0.2624, 0.457, 0.2749, 0.457, 0.2749, 0.457, 0.2624, 0.375, 0.25, 0.416, 0.25, 0.416, 0.25, 0.375, 0.25, 0.375, 0.25, 0.416, 0.25, 0.416, 0.25, 0.375, 0.25, 0.457, 0.25, 0.457, 0.25, 0.457, 0.25, 0.457, 0.25, 0.416, 0.2749, 0.416, 0.2624, 0.416, 0.2624, 0.416, 0.2749, 0.1499, 0.5, 0.125, 0.5, 0.125, 0.5, 0.125, 0.5, 0.1374, 0.5, 0.1499, 0.5, 0.457, 0.2255, 0.457, 0.25, 0.457, 0.25, 0.457, 0.2255, 0.416, 0.25, 0.416, 0.25, 0.416, 0.25, 0.416, 0.25, 0.416, 0.201, 0.416, 0.163, 0.416, 0.163, 0.416, 0.201, 0.457, 0.25, 0.457, 0.25, 0.457, 0.25, 0.457, 0.25, 0.416, 0.25, 0.416, 0.25, 0.416, 0.25, 0.416, 0.25, 0.457, 0.201, 0.457, 0.2255, 0.457, 0.2255, 0.457, 0.201, 0.457, 0.2255, 0.457, 0.25, 0.457, 0.25, 0.457, 0.2255, 0.416, 0.2749, 0.416, 0.2624, 0.416, 0.2624, 0.416, 0.2749, 0.416, 0.25, 0.416, 0.25, 0.416, 0.25, 0.416, 0.25, 0.416, 0.2624, 0.416, 0.25, 0.416, 0.25, 0.416, 0.2624, 0.457, 0.163, 0.457, 0.201, 0.457, 0.201, 0.457, 0.163, 0.457, 0.125, 0.457, 0.163, 0.457, 0.163, 0.457, 0.125, 0.416, 0.25, 0.416, 0.25, 0.416, 0.25, 0.416, 0.25, 0.457, 0.25, 0.457, 0.25, 0.457, 0.25, 0.457, 0.25, 0.457, 0.201, 0.457, 0.2255, 0.457, 0.2255, 0.457, 0.201, 0.457, 0.25, 0.457, 0.25, 0.457, 0.25, 0.457, 0.25, 0.416, 0.2255, 0.416, 0.201, 0.416, 0.201, 0.416, 0.2255, 0.457, 0.125, 0.457, 0.163, 0.457, 0.163, 0.457, 0.125, 0.457, 0.163, 0.457, 0.201, 0.457, 0.201, 0.457, 0.163, 0.457, 0.25, 0.457, 0.2624, 0.457, 0.2624, 0.457, 0.25, 0.416, 0.2624, 0.416, 0.25, 0.416, 0.25, 0.416, 0.2624, 0.457, 0.2624, 0.457, 0.2749, 0.457, 0.2749, 0.457, 0.2624, 0.457, 0.2749, 0.416, 0.2749, 0.416, 0.2749, 0.457, 0.2749, 0.457, 0.2624, 0.457, 0.2749, 0.457, 0.2749, 0.457, 0.2624, 0.416, 0.2624, 0.416, 0.25, 0.416, 0.25, 0.416, 0.2624, 0.457, 0.25, 0.457, 0.2624, 0.457, 0.2624, 0.457, 0.25, 0.457, 0.163, 0.457, 0.201, 0.457, 0.201, 0.457, 0.163, 0.457, 0.125, 0.457, 0.163, 0.457, 0.163, 0.457, 0.125, 0.416, 0.2255, 0.416, 0.201, 0.416, 0.201, 0.416, 0.2255, 0.457, 0.25, 0.457, 0.25, 0.457, 0.25, 0.457, 0.25, 0.416, 0.25, 0.416, 0.2255, 0.416, 0.2255, 0.416, 0.25, 0.416, 0.163, 0.416, 0.125, 0.416, 0.125, 0.416, 0.163, 0.457, 0.25, 0.457, 0.25, 0.457, 0.25, 0.457, 0.25, 0.416, 0.25, 0.416, 0.25, 0.416, 0.25, 0.416, 0.25, 0.457, 0.201, 0.457, 0.2255, 0.457, 0.2255, 0.457, 0.201, 0.416, 0.163, 0.416, 0.125, 0.416, 0.125, 0.416, 0.163, 0.416, 0.25, 0.416, 0.2255, 0.416, 0.2255, 0.416, 0.25, 0.457, 0.25, 0.457, 0.25, 0.457, 0.25, 0.457, 0.25, 0.416, 0.2255, 0.416, 0.201, 0.416, 0.201, 0.416, 0.2255, 0.457, 0.125, 0.457, 0.163, 0.457, 0.163, 0.457, 0.125, 0.416, 0.25, 0.416, 0.2255, 0.416, 0.2255, 0.416, 0.25, 0.416, 0.163, 0.416, 0.125, 0.416, 0.125, 0.416, 0.163, 0.457, 0.201, 0.457, 0.2255, 0.457, 0.2255, 0.457, 0.201, 0.416, 0.25, 0.416, 0.25, 0.416, 0.25, 0.416, 0.25, 0.457, 0.25, 0.457, 0.25, 0.457, 0.25, 0.457, 0.25, 0.416, 0.201, 0.416, 0.163, 0.416, 0.163, 0.416, 0.201, 0.416, 0.25, 0.416, 0.25, 0.416, 0.25, 0.416, 0.25, 0.457, 0.2255, 0.457, 0.25, 0.457, 0.25, 0.457, 0.2255, 0.416, 0.2749, 0.416, 0.2624, 0.416, 0.2624, 0.416, 0.2749, 0.416, 0.25, 0.457, 0.25, 0.457, 0.25, 0.416, 0.25, 0.416, 0.2624, 0.457, 0.2624, 0.457, 0.2749, 0.416, 0.2749, 0.457, 0.125, 0.457, 0.163, 0.416, 0.163, 0.416, 0.125, 0.457, 0.163, 0.457, 0.201, 0.416, 0.201, 0.416, 0.163, 0.416, 0.25, 0.457, 0.25, 0.457, 0.2624, 0.416, 0.2624, 0.457, 0.201, 0.457, 0.2255, 0.416, 0.2255, 0.416, 0.201, 0.457, 0.2255, 0.457, 0.25, 0.416, 0.25, 0.416, 0.2255, 0.416, 0.25, 0.457, 0.25, 0.457, 0.25, 0.416, 0.25, 0.416, 0.201, 0.416, 0.163, 0.416, 0.163, 0.416, 0.201, 0.416, 0.25, 0.416, 0.25, 0.416, 0.25, 0.416, 0.25, 0.457, 0.2255, 0.457, 0.25, 0.457, 0.25, 0.457, 0.2255, 0.416, 0.2749, 0.416, 0.2624, 0.416, 0.2624, 0.416, 0.2749, 0.457, 0.2749, 0.416, 0.2749, 0.416, 0.2749, 0.457, 0.2749, 0.457, 0.2624, 0.457, 0.2749, 0.457, 0.2749, 0.457, 0.2624, 0.416, 0.2624, 0.416, 0.25, 0.416, 0.25, 0.416, 0.2624, 0.457, 0.25, 0.457, 0.2624, 0.457, 0.2624, 0.457, 0.25, 0.457, 0.163, 0.457, 0.201, 0.457, 0.201, 0.457, 0.163, 0.416, 0.5, 0.416, 0.5245, 0.375, 0.5245, 0.375, 0.5, 0.416, 0.587, 0.416, 0.549, 0.416, 0.549, 0.416, 0.587, 0.457, 0.4774, 0.457, 0.4887, 0.457, 0.4887, 0.457, 0.4774, 0.375, 0.4887, 0.416, 0.4887, 0.416, 0.5, 0.375, 0.5, 0.375, 0.4774, 0.416, 0.4774, 0.416, 0.4887, 0.375, 0.4887, 0.457, 0.587, 0.457, 0.625, 0.457, 0.625, 0.457, 0.587, 0.375, 0.5, 0.3524, 0.5, 0.3524, 0.5, 0.3637, 0.5, 0.375, 0.5, 0.416, 0.549, 0.416, 0.587, 0.375, 0.587, 0.375, 0.549, 0.416, 0.5, 0.416, 0.4887, 0.416, 0.4887, 0.416, 0.5, 0.457, 0.5, 0.457, 0.5, 0.457, 0.5, 0.457, 0.5, 0.416, 0.4774, 0.457, 0.4774, 0.457, 0.4774, 0.416, 0.4774, 0.416, 0.549, 0.416, 0.5245, 0.416, 0.5245, 0.416, 0.549, 0.416, 0.5, 0.375, 0.5, 0.375, 0.5, 0.416, 0.5, 0.416, 0.4887, 0.457, 0.4887, 0.457, 0.5, 0.416, 0.5, 0.457, 0.5, 0.457, 0.5245, 0.416, 0.5245, 0.416, 0.5, 0.457, 0.5245, 0.457, 0.549, 0.416, 0.549, 0.416, 0.5245, 0.416, 0.4774, 0.457, 0.4774, 0.457, 0.4887, 0.416, 0.4887, 0.457, 0.549, 0.457, 0.587, 0.416, 0.587, 0.416, 0.549, 0.457, 0.587, 0.457, 0.625, 0.416, 0.625, 0.416, 0.587, 0.457, 0.5, 0.416, 0.5, 0.416, 0.5, 0.457, 0.5, 0.457, 0.5, 0.416, 0.5, 0.416, 0.5, 0.457, 0.5, 0.416, 0.549, 0.416, 0.587, 0.416, 0.587, 0.416, 0.549, 0.416, 0.4774, 0.416, 0.4774, 0.416, 0.4774, 0.416, 0.4774, 0.457, 0.5, 0.457, 0.5245, 0.457, 0.5245, 0.457, 0.5, 0.457, 0.5245, 0.457, 0.549, 0.457, 0.549, 0.457, 0.5245, 0.416, 0.5245, 0.416, 0.5, 0.416, 0.5, 0.416, 0.5245, 0.457, 0.549, 0.457, 0.587, 0.457, 0.587, 0.457, 0.549, 0.416, 0.549, 0.416, 0.5245, 0.416, 0.5245, 0.416, 0.549, 0.457, 0.4887, 0.457, 0.5, 0.457, 0.5, 0.457, 0.4887, 0.457, 0.5, 0.457, 0.5, 0.457, 0.5, 0.457, 0.5, 0.416, 0.5, 0.416, 0.4887, 0.416, 0.4887, 0.416, 0.5, 0.416, 0.587, 0.416, 0.549, 0.416, 0.549, 0.416, 0.587, 0.416, 0.549, 0.416, 0.5245, 0.416, 0.5245, 0.416, 0.549, 0.416, 0.5245, 0.416, 0.5, 0.416, 0.5, 0.416, 0.5245, 0.416, 0.625, 0.416, 0.587, 0.416, 0.587, 0.416, 0.625, 0.416, 0.4887, 0.416, 0.4774, 0.416, 0.4774, 0.416, 0.4887, 0.416, 0.5, 0.416, 0.5, 0.416, 0.5, 0.416, 0.5, 0.416, 0.5, 0.416, 0.5, 0.416, 0.5, 0.416, 0.5, 0.416, 0.5245, 0.416, 0.5, 0.416, 0.5, 0.416, 0.5245, 0.416, 0.625, 0.416, 0.587, 0.416, 0.587, 0.416, 0.625, 0.416, 0.4887, 0.416, 0.4774, 0.416, 0.4774, 0.416, 0.4887, 0.416, 0.5, 0.416, 0.5, 0.416, 0.5, 0.416, 0.5, 0.416, 0.5, 0.416, 0.5, 0.416, 0.5, 0.416, 0.5, 0.416, 0.5, 0.416, 0.5, 0.416, 0.5, 0.416, 0.5, 0.416, 0.4774, 0.416, 0.4887, 0.416, 0.4887, 0.416, 0.4774, 0.416, 0.4774, 0.416, 0.4774, 0.416, 0.4774, 0.416, 0.4774, 0.416, 0.5, 0.416, 0.5, 0.416, 0.5, 0.416, 0.5, 0.375, 0.5245, 0.375, 0.5, 0.375, 0.5, 0.375, 0.5245, 0.375, 0.5, 0.375, 0.5, 0.375, 0.5, 0.375, 0.5, 0.375, 0.549, 0.375, 0.5245, 0.375, 0.5245, 0.375, 0.549, 0.375, 0.587, 0.375, 0.625, 0.375, 0.625, 0.375, 0.587, 0.375, 0.5, 0.375, 0.5, 0.375, 0.5, 0.375, 0.5, 0.375, 0.549, 0.375, 0.587, 0.375, 0.587, 0.375, 0.549, 0.416, 0.4887, 0.416, 0.5, 0.416, 0.5, 0.416, 0.4887, 0.416, 0.5, 0.416, 0.5, 0.416, 0.5, 0.416, 0.5, 0.416, 0.5245, 0.416, 0.549, 0.416, 0.549, 0.416, 0.5245, 0.416, 0.5, 0.416, 0.5, 0.416, 0.5, 0.416, 0.5, 0.416, 0.4774, 0.416, 0.4887, 0.416, 0.4887, 0.416, 0.4774, 0.416, 0.549, 0.416, 0.587, 0.416, 0.587, 0.416, 0.549, 0.416, 0.587, 0.416, 0.625, 0.416, 0.625, 0.416, 0.587, 0.416, 0.5, 0.416, 0.5245, 0.416, 0.5245, 0.416, 0.5, 0.416, 0.587, 0.416, 0.625, 0.416, 0.625, 0.416, 0.587, 0.416, 0.5, 0.416, 0.5245, 0.416, 0.5245, 0.416, 0.5, 0.416, 0.4887, 0.416, 0.4774, 0.416, 0.4774, 0.416, 0.4887, 0.416, 0.5, 0.416, 0.5, 0.416, 0.5, 0.416, 0.5, 0.416, 0.5245, 0.416, 0.549, 0.416, 0.549, 0.416, 0.5245, 0.416, 0.587, 0.416, 0.549, 0.416, 0.549, 0.416, 0.587, 0.416, 0.5, 0.416, 0.5, 0.416, 0.5, 0.416, 0.5, 0.416, 0.625, 0.416, 0.587, 0.416, 0.587, 0.416, 0.625, 0.416, 0.4887, 0.416, 0.5, 0.416, 0.5, 0.416, 0.4887, 0.681, 0.625, 0.6808, 0.549, 0.6808, 0.549, 0.681, 0.625, 0.6111, 0.25, 0.6111, 0.201, 0.6228, 0.201, 0.6228, 0.25, 0.8281, 0.5, 0.8487, 0.5, 0.8482, 0.5, 0.8285, 0.5, 0.8501, 0.5, 0.8743, 0.5, 0.8749, 0.5, 0.8501, 0.5, 0.6111, 0.201, 0.6111, 0.125, 0.6228, 0.125, 0.6228, 0.201, 0.6964, 0.5, 0.7388, 0.5, 0.7385, 0.5, 0.6967, 0.5, 0.6806, 0.5, 0.6949, 0.5, 0.6949, 0.5, 0.6806, 0.5, 0.8044, 0.5, 0.8255, 0.5, 0.8251, 0.5, 0.8048, 0.5, 0.7399, 0.5, 0.8032, 0.5, 0.8032, 0.5, 0.7399, 0.5, 0.6808, 0.549, 0.6806, 0.5, 0.6806, 0.5, 0.6808, 0.549, 0.6808, 0.549, 0.6806, 0.5, 0.6806, 0.5, 0.6808, 0.549, 0.8032, 0.5, 0.8267, 0.5, 0.8267, 0.5, 0.8032, 0.5, 0.6806, 0.5, 0.6949, 0.5, 0.6949, 0.5, 0.6806, 0.5, 0.6949, 0.5, 0.7399, 0.5, 0.7399, 0.5, 0.6949, 0.5, 0.6065, 0.201, 0.6065, 0.125, 0.6111, 0.125, 0.6111, 0.201, 0.8501, 0.5, 0.874, 0.5, 0.8743, 0.5, 0.8501, 0.5, 0.8267, 0.5, 0.8501, 0.5, 0.8501, 0.5, 0.8267, 0.5, 0.6065, 0.25, 0.6065, 0.201, 0.6111, 0.201, 0.6111, 0.25, 0.681, 0.625, 0.6808, 0.549, 0.6808, 0.549, 0.681, 0.625, 0.8032, 0.549, 0.8032, 0.625, 0.7399, 0.625, 0.7399, 0.549, 0.7399, 0.5, 0.8032, 0.5, 0.8015, 0.5, 0.7417, 0.5, 0.8032, 0.5, 0.8032, 0.5, 0.8011, 0.5, 0.8015, 0.5, 0.8032, 0.5, 0.7399, 0.5, 0.7422, 0.5, 0.8011, 0.5, 0.7399, 0.5, 0.7399, 0.5, 0.7417, 0.5, 0.7422, 0.5, 0.8267, 0.5, 0.8501, 0.5, 0.8487, 0.5, 0.8281, 0.5, 0.8501, 0.5, 0.8501, 0.5, 0.8482, 0.5, 0.8487, 0.5, 0.8501, 0.5, 0.8267, 0.5, 0.8285, 0.5, 0.8482, 0.5, 0.8267, 0.5, 0.8267, 0.5, 0.8281, 0.5, 0.8285, 0.5, 0.6949, 0.5, 0.7399, 0.5, 0.7388, 0.5, 0.6964, 0.5, 0.7399, 0.5, 0.7399, 0.5, 0.7385, 0.5, 0.7388, 0.5, 0.7399, 0.5, 0.6949, 0.5, 0.6967, 0.5, 0.7385, 0.5, 0.6949, 0.5, 0.6949, 0.5, 0.6964, 0.5, 0.6967, 0.5, 0.8032, 0.5, 0.8267, 0.5, 0.8255, 0.5, 0.8044, 0.5, 0.8267, 0.5, 0.8267, 0.5, 0.8251, 0.5, 0.8255, 0.5, 0.8267, 0.5, 0.8032, 0.5, 0.8048, 0.5, 0.8251, 0.5, 0.8032, 0.5, 0.8032, 0.5, 0.8044, 0.5, 0.8048, 0.5, 0.6228, 0.201, 0.6228, 0.125, 0.6228, 0.125, 0.6228, 0.201, 0.6228, 0.25, 0.6228, 0.201, 0.6228, 0.201, 0.6228, 0.25, 0.6228, 0.201, 0.6228, 0.125, 0.6228, 0.125, 0.6228, 0.201, 0.6228, 0.25, 0.6228, 0.201, 0.6228, 0.201, 0.6228, 0.25, 0.6228, 0.25, 0.6228, 0.201, 0.625, 0.201, 0.625, 0.25, 0.6228, 0.201, 0.6228, 0.125, 0.875, 0.625, 0.875, 0.549, 0.0, 0.0, 0.0, 0.0, 0.0, 0.0, 0.0, 0.0])
me_cube.update()

# ---- objects
ob_car = bpy.data.objects.new('Car', me_cube)
ob_light = bpy.data.objects.new('Light', light_light)
ob_camera = bpy.data.objects.new('Camera', cam_camera)
ob_tiguan_ref = bpy.data.objects.new('Tiguan_ref', None)
ob_empty = bpy.data.objects.new('Empty', None)

# ---- transforms, parenting, visibility, modifiers, constraints
ob_car.location = (0.09351, -0.02461, -0.1575)
_m = ob_car.modifiers.new('Mirror', 'MIRROR')
_m.use_axis = (False, True, False)
_m.use_clip = True
ob_light.location = (4.076, 1.005, 5.904)
ob_light.rotation_euler = (0.6503, 0.05522, 1.866)
ob_light.lock_rotations_4d = False
ob_light.empty_display_type = 'ARROWS'
ob_light.color = (0.0, 0.0, 0.0, 0.0)
ob_light.lineart.crease_threshold = 0.0
ob_camera.location = (7.359, -6.926, 4.958)
ob_camera.rotation_euler = (1.109, 0.0, 0.8149)
ob_camera.lock_rotations_4d = False
ob_camera.empty_display_type = 'ARROWS'
ob_camera.color = (0.0, 0.0, 0.0, 0.0)
ob_camera.display_type = 'WIRE'
ob_camera.lineart.crease_threshold = 0.0
ob_tiguan_ref.location = (0.0, 0.0, 0.0)
ob_tiguan_ref.rotation_euler = (1.571, 0.0, 3.142)
ob_tiguan_ref.empty_display_type = 'IMAGE'
ob_tiguan_ref.empty_display_size = 5.0
ob_empty.location = (0.0, 0.0, -0.2264)
ob_empty.rotation_euler = (1.571, -0.0, 1.571)
ob_empty.scale = (0.4789, 0.4789, 0.4789)
ob_empty.empty_display_type = 'IMAGE'
ob_empty.empty_display_size = 5.0

# ---- collection membership
scene.collection.objects.link(ob_car)
col_collection.objects.link(ob_light)
col_collection.objects.link(ob_camera)
col_reference.objects.link(ob_tiguan_ref)
col_reference.objects.link(ob_empty)
def _layer_coll(name, lc=None):
    lc = lc or bpy.context.view_layer.layer_collection
    for c in lc.children:
        if c.name == name: return c
        r = _layer_coll(name, c)
        if r: return r
_layer_coll('Reference').exclude = True

# ---- scene / render settings (as saved in the file)
scene.camera = ob_camera
scene.frame_start = 1; scene.frame_end = 250; scene.frame_set(1)
scene.render.engine = 'BLENDER_EEVEE_NEXT'
scene.cycles.sampling_pattern = 'TABULATED_SOBOL'
scene.cycles.use_light_tree = False
scene.view_settings.view_transform = 'Filmic'
bpy.context.view_layer.update()
